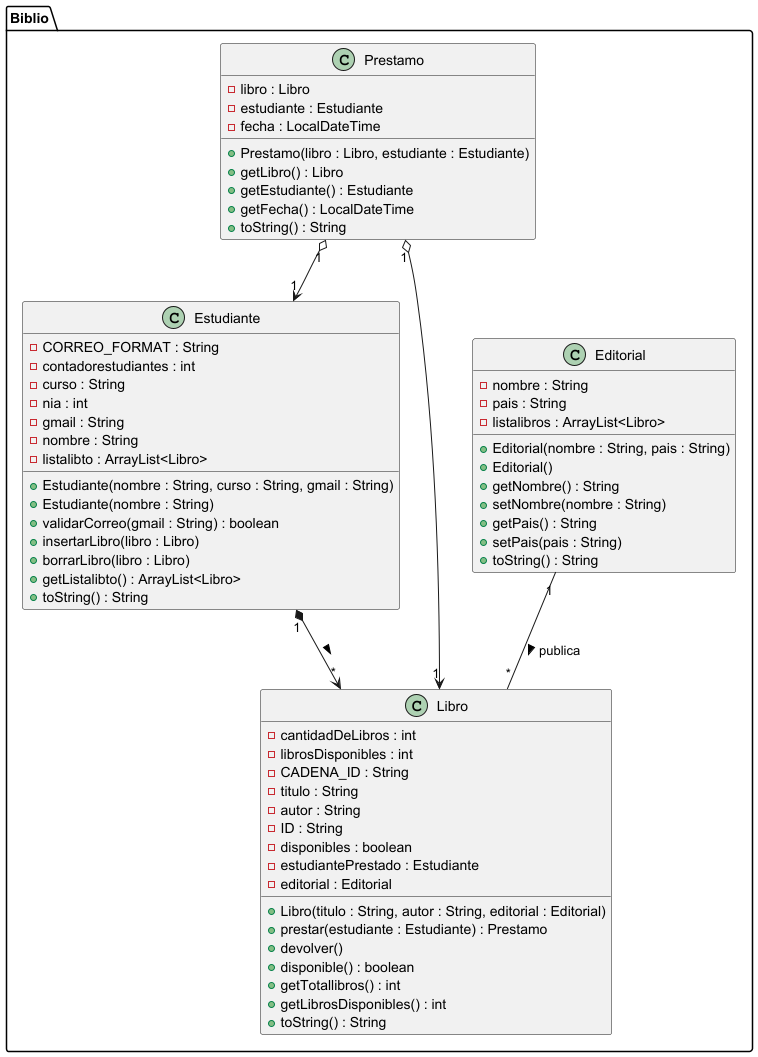

The diagram above was rendered by PlantUML. Its source (embedded in the PNG):
@startuml
package Biblio {

class Editorial {
    - nombre : String
    - pais : String
    - listalibros : ArrayList<Libro>
    + Editorial(nombre : String, pais : String)
    + Editorial()
    + getNombre() : String
    + setNombre(nombre : String)
    + getPais() : String
    + setPais(pais : String)
    + toString() : String
}

class Estudiante {
    - CORREO_FORMAT : String
    - contadorestudiantes : int
    - curso : String
    - nia : int
    - gmail : String
    - nombre : String
    - listalibto : ArrayList<Libro>
    + Estudiante(nombre : String, curso : String, gmail : String)
    + Estudiante(nombre : String)
    + validarCorreo(gmail : String) : boolean
    + insertarLibro(libro : Libro)
    + borrarLibro(libro : Libro)
    + getListalibto() : ArrayList<Libro>
    + toString() : String
}

class Libro {
    - cantidadDeLibros : int
    - librosDisponibles : int
    - CADENA_ID : String
    - titulo : String
    - autor : String
    - ID : String
    - disponibles : boolean
    - estudiantePrestado : Estudiante
    - editorial : Editorial
    + Libro(titulo : String, autor : String, editorial : Editorial)
    + prestar(estudiante : Estudiante) : Prestamo
    + devolver()
    + disponible() : boolean
    + getTotallibros() : int
    + getLibrosDisponibles() : int
    + toString() : String
}

class Prestamo {
    - libro : Libro
    - estudiante : Estudiante
    - fecha : LocalDateTime
    + Prestamo(libro : Libro, estudiante : Estudiante)
    + getLibro() : Libro
    + getEstudiante() : Estudiante
    + getFecha() : LocalDateTime
    + toString() : String
}

Editorial "1" -- "*" Libro : publica >
Estudiante "1" *--> "*" Libro : >
Prestamo "1" o--> "1" Libro
Prestamo "1" o--> "1" Estudiante

}
@enduml